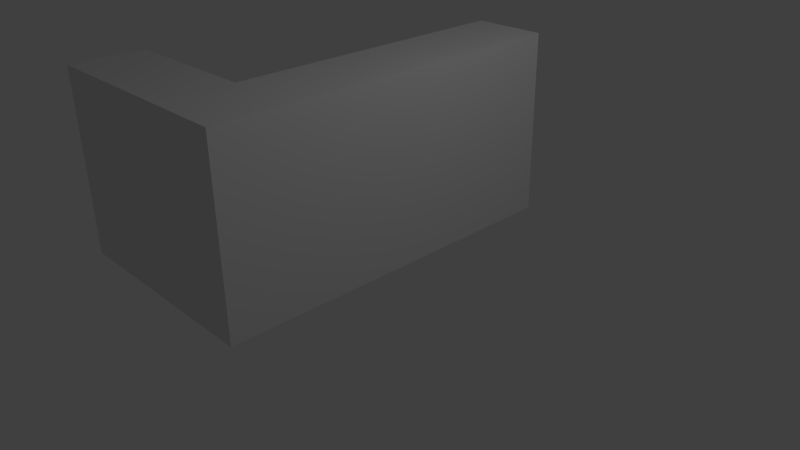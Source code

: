 # Source: CorridorL1x5x3.blend  (saved by Blender 2.69.0; exported with 4.5.12 LTS)
import bpy
from mathutils import Matrix  # noqa: F401  (used for matrix-valued properties, if any)

bpy.ops.wm.read_factory_settings(use_empty=True)
scene = bpy.context.scene
scene.name = 'Scene'

# ---- collections
col_collection_1 = bpy.data.collections.new('Collection 1'); scene.collection.children.link(col_collection_1)

# ---- materials (node trees are filled in below, after node groups)
mat_material = bpy.data.materials.new('Material')
mat_material.alpha_threshold = 0.0
mat_material.use_transparent_shadow = False
mat_material.roughness = 0.5
mat_material.line_color = (0.0, 0.0, 0.0, 1.0)

# ---- material node trees

# ---- world
world_world = bpy.data.worlds.new('World'); scene.world = world_world
world_world.color = (0.05088, 0.05088, 0.05088)
world_world.use_sun_shadow = False
world_world.sun_shadow_jitter_overblur = 0.0
world_world.cycles.sampling_method = 'MANUAL'
world_world.cycles.sample_map_resolution = 256

# ---- cameras
cam_camera = bpy.data.cameras.new('Camera')
cam_camera.clip_end = 100.0
cam_camera.lens = 35.0
cam_camera.sensor_width = 32.0
cam_camera.sensor_height = 18.0
cam_camera.ortho_scale = 7.314
cam_camera.dof.focus_distance = 0.0
cam_camera.dof.aperture_fstop = 128.0

# ---- lights
light_lamp = bpy.data.lights.new('Lamp', 'POINT')
light_lamp.transmission_factor = 0.0
light_lamp.cutoff_distance = 30.0
light_lamp.energy = 100.0
light_lamp.shadow_buffer_clip_start = 1.001
light_lamp.shadow_soft_size = 1.0
light_lamp.shadow_maximum_resolution = 0.006
light_lamp.use_absolute_resolution = True
light_lamp.cycles.use_multiple_importance_sampling = False

# ---- meshes
me_cube = bpy.data.meshes.new('Cube')
me_cube.from_pydata([(0.5, 2.5, 0.0), (0.5, -2.5, 0.0), (-0.5, -2.5, 0.0), (-0.5, 2.5, 0.0), (0.5, 2.5, 2.5), (0.5, -2.5, 2.5), (-0.5, 2.5, 2.5), (0.5, -1.5, 0.0), (-0.5, -1.5, 0.0), (0.5, -1.5, 2.5), (-0.5, -1.5, 2.5), (-0.5, -2.5, 2.5), (-2.5, -2.5, -2.384e-07), (-2.5, -2.5, 2.5), (-2.5, -1.5, -2.384e-07), (-2.5, -1.5, 2.5)], [], [(0, 3, 8, 7), (7, 8, 2, 1), (7, 9, 4, 0), (9, 7, 1, 5), (11, 13, 15, 10), (1, 2, 11, 5), (6, 4, 9, 10), (10, 9, 5, 11), (10, 8, 3, 6), (2, 12, 13, 11), (8, 14, 12, 2), (10, 15, 14, 8)])
_uv = me_cube.uv_layers.new(name='UVTex')
_uv.uv.foreach_set('vector', [0.8819, 0.2944, 0.8819, 0.4119, 0.4119, 0.4119, 0.4119, 0.2944, 0.4119, 0.2944, 0.4119, 0.4119, 0.2944, 0.4119, 0.2944, 0.2944, 0.294, 0.4702, 0.0001894, 0.4702, 0.0001891, 0.0001893, 0.294, 0.0001891, 0.0001894, 0.4702, 0.294, 0.4702, 0.294, 0.5878, 0.0001893, 0.5878, 0.2944, 0.8823, 0.2944, 0.6473, 0.4119, 0.6473, 0.4119, 0.8823, 0.294, 0.5878, 0.294, 0.7053, 0.0001893, 0.7053, 0.0001893, 0.5878, 0.8819, 0.8823, 0.8819, 0.9998, 0.4119, 0.9998, 0.4119, 0.8823, 0.4119, 0.8823, 0.4119, 0.9998, 0.2944, 0.9998, 0.2944, 0.8823, 0.5294, 0.294, 0.5294, 0.0001892, 0.9994, 0.0001891, 0.9994, 0.294, 0.294, 0.7053, 0.294, 0.9403, 0.0001891, 0.9403, 0.0001893, 0.7053, 0.4119, 0.4119, 0.4119, 0.6469, 0.2944, 0.6469, 0.2944, 0.4119, 0.5294, 0.294, 0.2944, 0.294, 0.2944, 0.0001891, 0.5294, 0.0001892])
me_cube.materials.append(mat_material)
me_cube.use_remesh_preserve_volume = False
me_cube.use_remesh_preserve_attributes = False
me_cube.use_mirror_vertex_groups = False
me_cube.update()

# ---- objects
ob_cube = bpy.data.objects.new('Cube', me_cube)
ob_lamp = bpy.data.objects.new('Lamp', light_lamp)
ob_camera = bpy.data.objects.new('Camera', cam_camera)

# ---- transforms, parenting, visibility, modifiers, constraints
ob_cube.location = (0.0, 0.0, 0.0)
ob_cube.lock_rotations_4d = False
ob_cube.empty_display_type = 'ARROWS'
ob_cube.lineart.crease_threshold = 0.0
ob_lamp.location = (4.076, 1.005, 5.904)
ob_lamp.rotation_euler = (0.6503, 0.05522, 1.866)
ob_lamp.lock_rotations_4d = False
ob_lamp.empty_display_type = 'ARROWS'
ob_lamp.color = (0.0, 0.0, 0.0, 0.0)
ob_lamp.lineart.crease_threshold = 0.0
ob_camera.location = (7.481, -6.508, 5.344)
ob_camera.rotation_euler = (1.109, 0.01082, 0.8149)
ob_camera.lock_rotations_4d = False
ob_camera.empty_display_type = 'ARROWS'
ob_camera.color = (0.0, 0.0, 0.0, 0.0)
ob_camera.display_type = 'WIRE'
ob_camera.lineart.crease_threshold = 0.0

# ---- collection membership
col_collection_1.objects.link(ob_cube)
col_collection_1.objects.link(ob_lamp)
col_collection_1.objects.link(ob_camera)

# ---- scene / render settings (as saved in the file)
scene.camera = ob_camera
scene.frame_start = 1; scene.frame_end = 250; scene.frame_set(1)
scene.render.engine = 'BLENDER_EEVEE_NEXT'
scene.render.image_settings.color_mode = 'RGB'
scene.render.image_settings.compression = 90
scene.render.resolution_percentage = 50
scene.render.dither_intensity = 0.0
scene.render.bake_margin = 2
scene.render.bake_bias = 0.0
scene.cycles.use_denoising = False
scene.cycles.samples = 10
scene.cycles.sampling_pattern = 'TABULATED_SOBOL'
scene.cycles.light_sampling_threshold = 0.0
scene.cycles.use_adaptive_sampling = False
scene.cycles.use_light_tree = False
scene.cycles.blur_glossy = 0.0
scene.cycles.volume_bounces = 1
scene.cycles.pixel_filter_type = 'GAUSSIAN'
scene.cycles.sample_clamp_indirect = 0.0
scene.view_settings.view_transform = 'Standard'
bpy.context.view_layer.update()
